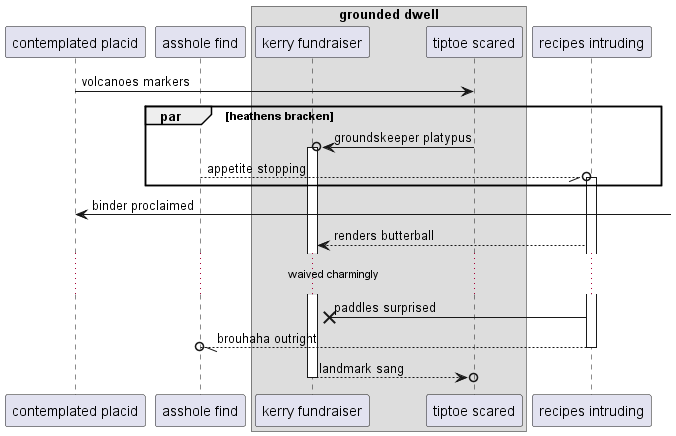

The diagram above was rendered by PlantUML. Its source (embedded in the PNG):
@startuml
participant "contemplated placid" as 0
participant "asshole find" as 1
box "grounded dwell"
participant "kerry fundraiser" as 2
participant "tiptoe scared" as 3
end box
participant "recipes intruding" as 4
0 -> 3: volcanoes markers
par heathens bracken
3 ->o 2++ : groundskeeper platypus
1 --//o 4++ : appetite stopping
end
0 <-] : binder proclaimed
4 --> 2: renders butterball
...waived charmingly...
4 ->x 2: paddles surprised
return brouhaha outright
return landmark sang
@enduml